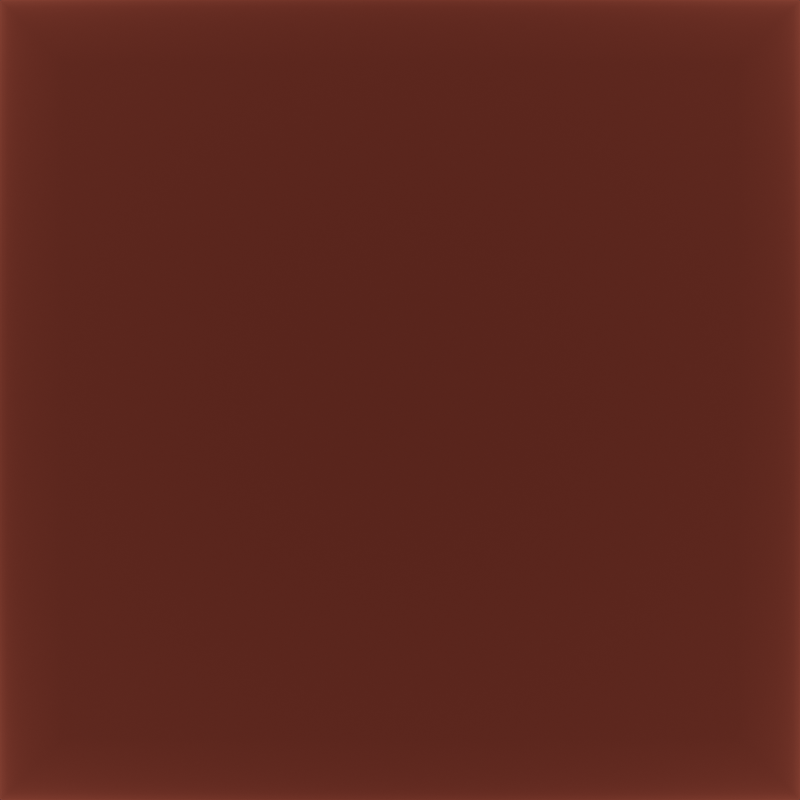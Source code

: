 # Source: NodeBackgroundSource.blend  (saved by Blender 2.90.8; exported with 4.5.12 LTS)
import bpy
from mathutils import Matrix  # noqa: F401  (used for matrix-valued properties, if any)

bpy.ops.wm.read_factory_settings(use_empty=True)
scene = bpy.context.scene
scene.name = 'Scene'

# ---- collections
col_collection = bpy.data.collections.new('Collection'); scene.collection.children.link(col_collection)

# ---- materials (node trees are filled in below, after node groups)
mat_glass = bpy.data.materials.new('Glass')

# ---- material node trees
mat_glass.use_nodes = True; mat_glass.node_tree.nodes.clear()
_N = mat_glass.node_tree.nodes; _L = mat_glass.node_tree.links
n0 = _N.new('ShaderNodeOutputMaterial'); n0.name = 'Material Output'; n0.location = (300, 300)
n1 = _N.new('ShaderNodeBsdfGlass'); n1.name = 'Glass BSDF'; n1.location = (59, 382)
n1.distribution = 'BECKMANN'
n1.inputs[0].default_value = (1.0, 0.2163, 0.1432, 1.0)
n1.inputs[1].default_value = 1.2
n1.inputs[2].default_value = 0.0
_L.new(n1.outputs[0], n0.inputs[0])
n0.is_active_output = True

# ---- world
world_world = bpy.data.worlds.new('World'); scene.world = world_world
world_world.use_nodes = True; world_world.node_tree.nodes.clear()
_N = world_world.node_tree.nodes; _L = world_world.node_tree.links
n0 = _N.new('ShaderNodeOutputWorld'); n0.name = 'World Output'; n0.location = (300, 300)
n1 = _N.new('ShaderNodeBackground'); n1.name = 'Background'; n1.location = (110, 300)
n1.inputs[0].default_value = (0.8, 0.8, 0.8, 0.0)
n1.inputs[1].default_value = 0.0
_L.new(n1.outputs[0], n0.inputs[0])
n0.is_active_output = True
world_world.color = (0.05088, 0.05088, 0.05088)
world_world.use_sun_shadow = False
world_world.sun_shadow_jitter_overblur = 0.0

# ---- cameras
cam_camera_001 = bpy.data.cameras.new('Camera.001')

# ---- lights
light_area = bpy.data.lights.new('Area', 'SUN')
light_area.transmission_factor = 0.0
light_area.angle = 0.0
light_area.energy = 1.0
light_area.shadow_soft_size = 1.0

# ---- meshes
me_cube_001 = bpy.data.meshes.new('Cube.001')
me_cube_001.from_pydata([(-0.05188, -1.032, -1.032), (-0.05188, -1.032, 1.032), (-0.05188, 1.032, -1.032), (-0.05188, 1.032, 1.032), (0.05305, -0.8492, -0.8492), (-0.04254, -1.029, -1.029), (0.05268, -0.8582, -0.8582), (0.05156, -0.8689, -0.8689), (0.0497, -0.8809, -0.8809), (0.04708, -0.8941, -0.8941), (0.04372, -0.9079, -0.9079), (0.03962, -0.9221, -0.9221), (0.0348, -0.9364, -0.9364), (0.02928, -0.9503, -0.9503), (0.0231, -0.9636, -0.9636), (0.01632, -0.9762, -0.9762), (0.008975, -0.9876, -0.9876), (0.001148, -0.9979, -0.9979), (-0.007092, -1.007, -1.007), (-0.01566, -1.014, -1.014), (-0.02449, -1.021, -1.021), (-0.03347, -1.025, -1.025), (-0.04254, -1.029, 1.029), (0.05305, -0.8492, 0.8492), (-0.03347, -1.025, 1.025), (-0.02449, -1.021, 1.021), (-0.01566, -1.014, 1.014), (-0.007092, -1.007, 1.007), (0.001148, -0.9979, 0.9979), (0.008975, -0.9876, 0.9876), (0.01632, -0.9762, 0.9762), (0.0231, -0.9636, 0.9636), (0.02928, -0.9503, 0.9503), (0.0348, -0.9364, 0.9364), (0.03962, -0.9221, 0.9221), (0.04372, -0.9079, 0.9079), (0.04708, -0.8941, 0.8941), (0.0497, -0.8809, 0.8809), (0.05156, -0.8689, 0.8689), (0.05268, -0.8582, 0.8582), (0.05305, 0.8492, -0.8492), (-0.04254, 1.029, -1.029), (0.05268, 0.8582, -0.8582), (0.05156, 0.8689, -0.8689), (0.0497, 0.8809, -0.8809), (0.04708, 0.8941, -0.8941), (0.04372, 0.9079, -0.9079), (0.03962, 0.9221, -0.9221), (0.0348, 0.9364, -0.9364), (0.02928, 0.9503, -0.9503), (0.0231, 0.9636, -0.9636), (0.01632, 0.9762, -0.9762), (0.008975, 0.9876, -0.9876), (0.001148, 0.9979, -0.9979), (-0.007092, 1.007, -1.007), (-0.01566, 1.014, -1.014), (-0.02449, 1.021, -1.021), (-0.03347, 1.025, -1.025), (0.05305, 0.8492, 0.8492), (-0.04254, 1.029, 1.029), (0.05268, 0.8582, 0.8582), (0.05156, 0.8689, 0.8689), (0.0497, 0.8809, 0.8809), (0.04708, 0.8941, 0.8941), (0.04372, 0.9079, 0.9079), (0.03962, 0.9221, 0.9221), (0.0348, 0.9364, 0.9364), (0.02928, 0.9503, 0.9503), (0.0231, 0.9636, 0.9636), (0.01632, 0.9762, 0.9762), (0.008975, 0.9876, 0.9876), (0.001148, 0.9979, 0.9979), (-0.007092, 1.007, 1.007), (-0.01566, 1.014, 1.014), (-0.02449, 1.021, 1.021), (-0.03347, 1.025, 1.025)], [], [(0, 1, 3, 2), (5, 22, 1, 0), (59, 3, 1, 22), (40, 58, 23, 4), (2, 3, 59, 41), (58, 40, 42, 60), (60, 42, 43, 61), (61, 43, 44, 62), (62, 44, 45, 63), (63, 45, 46, 64), (64, 46, 47, 65), (65, 47, 48, 66), (66, 48, 49, 67), (67, 49, 50, 68), (68, 50, 51, 69), (69, 51, 52, 70), (70, 52, 53, 71), (71, 53, 54, 72), (72, 54, 55, 73), (73, 55, 56, 74), (74, 56, 57, 75), (75, 57, 41, 59), (5, 41, 57, 21), (21, 57, 56, 20), (20, 56, 55, 19), (19, 55, 54, 18), (18, 54, 53, 17), (17, 53, 52, 16), (16, 52, 51, 15), (15, 51, 50, 14), (14, 50, 49, 13), (13, 49, 48, 12), (12, 48, 47, 11), (11, 47, 46, 10), (10, 46, 45, 9), (9, 45, 44, 8), (8, 44, 43, 7), (7, 43, 42, 6), (6, 42, 40, 4), (59, 22, 24, 75), (75, 24, 25, 74), (74, 25, 26, 73), (73, 26, 27, 72), (72, 27, 28, 71), (71, 28, 29, 70), (70, 29, 30, 69), (69, 30, 31, 68), (68, 31, 32, 67), (67, 32, 33, 66), (66, 33, 34, 65), (65, 34, 35, 64), (64, 35, 36, 63), (63, 36, 37, 62), (62, 37, 38, 61), (61, 38, 39, 60), (60, 39, 23, 58), (22, 5, 21, 24), (24, 21, 20, 25), (25, 20, 19, 26), (26, 19, 18, 27), (27, 18, 17, 28), (28, 17, 16, 29), (29, 16, 15, 30), (30, 15, 14, 31), (31, 14, 13, 32), (32, 13, 12, 33), (33, 12, 11, 34), (34, 11, 10, 35), (35, 10, 9, 36), (36, 9, 8, 37), (37, 8, 7, 38), (38, 7, 6, 39), (39, 6, 4, 23), (2, 41, 5, 0)])
me_cube_001.polygons.foreach_set('use_smooth', [True] * 74)
_uv = me_cube_001.uv_layers.new(name='UVMap')
_uv.uv.foreach_set('vector', [0.0636, 0.3399, 0.01495, 0.8698, 0.5385, 0.5942, 0.425, 0.005018, 0.06185, 0.339, 0.01253, 0.8691, 0.01495, 0.8698, 0.0636, 0.3399, 0.5358, 0.5928, 0.5385, 0.5942, 0.01495, 0.8698, 0.01253, 0.8691, 0.3846, 0.02531, 0.4668, 0.5553, 0.006983, 0.8186, 0.0545, 0.3348, 0.425, 0.005018, 0.5385, 0.5942, 0.5358, 0.5928, 0.4232, 0.003443, 0.4668, 0.5553, 0.3846, 0.02531, 0.3864, 0.02181, 0.4705, 0.5573, 0.4705, 0.5573, 0.3864, 0.02181, 0.3883, 0.01848, 0.4744, 0.5594, 0.4744, 0.5594, 0.3883, 0.01848, 0.3904, 0.01535, 0.4786, 0.5616, 0.4786, 0.5616, 0.3904, 0.01535, 0.3927, 0.01245, 0.4829, 0.564, 0.4829, 0.564, 0.3927, 0.01245, 0.395, 0.009805, 0.4874, 0.5664, 0.4874, 0.5664, 0.395, 0.009805, 0.3974, 0.00744, 0.4919, 0.5688, 0.4919, 0.5688, 0.3974, 0.00744, 0.3998, 0.005373, 0.4965, 0.5713, 0.4965, 0.5713, 0.3998, 0.005373, 0.4023, 0.003622, 0.5011, 0.5738, 0.5011, 0.5738, 0.4023, 0.003622, 0.4049, 0.002201, 0.5057, 0.5763, 0.5057, 0.5763, 0.4049, 0.002201, 0.4074, 0.001121, 0.5102, 0.5787, 0.5102, 0.5787, 0.4074, 0.001121, 0.4099, 0.0003914, 0.5145, 0.5811, 0.5145, 0.5811, 0.4099, 0.0003914, 0.4123, 1.7e-05, 0.5187, 0.5834, 0.5187, 0.5834, 0.4123, 1.7e-05, 0.4147, 0.0, 0.5227, 0.5856, 0.5227, 0.5856, 0.4147, 0.0, 0.417, 0.0003395, 0.5265, 0.5876, 0.5265, 0.5876, 0.417, 0.0003395, 0.4192, 0.001032, 0.5299, 0.5895, 0.5299, 0.5895, 0.4192, 0.001032, 0.4212, 0.002069, 0.533, 0.5912, 0.533, 0.5912, 0.4212, 0.002069, 0.4232, 0.003443, 0.5358, 0.5928, 0.06185, 0.339, 0.4232, 0.003443, 0.4212, 0.002069, 0.06019, 0.3381, 0.06019, 0.3381, 0.4212, 0.002069, 0.4192, 0.001032, 0.05864, 0.3372, 0.05864, 0.3372, 0.4192, 0.001032, 0.417, 0.0003395, 0.05721, 0.3364, 0.05721, 0.3364, 0.417, 0.0003395, 0.4147, 0.0, 0.05592, 0.3357, 0.05592, 0.3357, 0.4147, 0.0, 0.4123, 1.7e-05, 0.05476, 0.3351, 0.05476, 0.3351, 0.4123, 1.7e-05, 0.4099, 0.0003914, 0.05376, 0.3345, 0.05376, 0.3345, 0.4099, 0.0003914, 0.4074, 0.001121, 0.05293, 0.334, 0.05293, 0.334, 0.4074, 0.001121, 0.4049, 0.002201, 0.05226, 0.3337, 0.05226, 0.3337, 0.4049, 0.002201, 0.4023, 0.003622, 0.05177, 0.3334, 0.05177, 0.3334, 0.4023, 0.003622, 0.3998, 0.005373, 0.05146, 0.3332, 0.05146, 0.3332, 0.3998, 0.005373, 0.3974, 0.00744, 0.05133, 0.3331, 0.05133, 0.3331, 0.3974, 0.00744, 0.395, 0.009805, 0.0514, 0.3331, 0.0514, 0.3331, 0.395, 0.009805, 0.3927, 0.01245, 0.05165, 0.3333, 0.05165, 0.3333, 0.3927, 0.01245, 0.3904, 0.01535, 0.05209, 0.3335, 0.05209, 0.3335, 0.3904, 0.01535, 0.3883, 0.01848, 0.05272, 0.3338, 0.05272, 0.3338, 0.3883, 0.01848, 0.3864, 0.02181, 0.05352, 0.3342, 0.05352, 0.3342, 0.3864, 0.02181, 0.3846, 0.02531, 0.0545, 0.3348, 0.5358, 0.5928, 0.01253, 0.8691, 0.01025, 0.8682, 0.533, 0.5912, 0.533, 0.5912, 0.01025, 0.8682, 0.008161, 0.8669, 0.5299, 0.5895, 0.5299, 0.5895, 0.008161, 0.8669, 0.006277, 0.8653, 0.5265, 0.5876, 0.5265, 0.5876, 0.006277, 0.8653, 0.004615, 0.8634, 0.5227, 0.5856, 0.5227, 0.5856, 0.004615, 0.8634, 0.00319, 0.8611, 0.5187, 0.5834, 0.5187, 0.5834, 0.00319, 0.8611, 0.002016, 0.8586, 0.5145, 0.5811, 0.5145, 0.5811, 0.002016, 0.8586, 0.001102, 0.8558, 0.5102, 0.5787, 0.5102, 0.5787, 0.001102, 0.8558, 0.0004576, 0.8527, 0.5057, 0.5763, 0.5057, 0.5763, 0.0004576, 0.8527, 8.904e-05, 0.8494, 0.5011, 0.5738, 0.5011, 0.5738, 8.904e-05, 0.8494, 0.0, 0.8459, 0.4965, 0.5713, 0.4965, 0.5713, 0.0, 0.8459, 0.0001915, 0.8422, 0.4919, 0.5688, 0.4919, 0.5688, 0.0001915, 0.8422, 0.0006624, 0.8384, 0.4874, 0.5664, 0.4874, 0.5664, 0.0006624, 0.8384, 0.001409, 0.8345, 0.4829, 0.564, 0.4829, 0.564, 0.001409, 0.8345, 0.002424, 0.8305, 0.4786, 0.5616, 0.4786, 0.5616, 0.002424, 0.8305, 0.003699, 0.8265, 0.4744, 0.5594, 0.4744, 0.5594, 0.003699, 0.8265, 0.005224, 0.8225, 0.4705, 0.5573, 0.4705, 0.5573, 0.005224, 0.8225, 0.006983, 0.8186, 0.4668, 0.5553, 0.01253, 0.8691, 0.06185, 0.339, 0.06019, 0.3381, 0.01025, 0.8682, 0.01025, 0.8682, 0.06019, 0.3381, 0.05864, 0.3372, 0.008161, 0.8669, 0.008161, 0.8669, 0.05864, 0.3372, 0.05721, 0.3364, 0.006277, 0.8653, 0.006277, 0.8653, 0.05721, 0.3364, 0.05592, 0.3357, 0.004615, 0.8634, 0.004615, 0.8634, 0.05592, 0.3357, 0.05476, 0.3351, 0.00319, 0.8611, 0.00319, 0.8611, 0.05476, 0.3351, 0.05376, 0.3345, 0.002016, 0.8586, 0.002016, 0.8586, 0.05376, 0.3345, 0.05293, 0.334, 0.001102, 0.8558, 0.001102, 0.8558, 0.05293, 0.334, 0.05226, 0.3337, 0.0004576, 0.8527, 0.0004576, 0.8527, 0.05226, 0.3337, 0.05177, 0.3334, 8.904e-05, 0.8494, 8.904e-05, 0.8494, 0.05177, 0.3334, 0.05146, 0.3332, 0.0, 0.8459, 0.0, 0.8459, 0.05146, 0.3332, 0.05133, 0.3331, 0.0001915, 0.8422, 0.0001915, 0.8422, 0.05133, 0.3331, 0.0514, 0.3331, 0.0006624, 0.8384, 0.0006624, 0.8384, 0.0514, 0.3331, 0.05165, 0.3333, 0.001409, 0.8345, 0.001409, 0.8345, 0.05165, 0.3333, 0.05209, 0.3335, 0.002424, 0.8305, 0.002424, 0.8305, 0.05209, 0.3335, 0.05272, 0.3338, 0.003699, 0.8265, 0.003699, 0.8265, 0.05272, 0.3338, 0.05352, 0.3342, 0.005224, 0.8225, 0.005224, 0.8225, 0.05352, 0.3342, 0.0545, 0.3348, 0.006983, 0.8186, 0.425, 0.005018, 0.4232, 0.003443, 0.06185, 0.339, 0.0636, 0.3399])
me_cube_001.materials.append(mat_glass)
me_cube_001.use_remesh_fix_poles = True
me_cube_001.use_remesh_preserve_attributes = False
me_cube_001.use_mirror_x = True
me_cube_001.update()
me_cube_002 = bpy.data.meshes.new('Cube.002')
me_cube_002.from_pydata([(-0.05188, -1.032, -1.032), (-0.05188, -1.032, 1.032), (-0.05188, 1.032, -1.032), (-0.05188, 1.032, 1.032), (0.05305, -0.8492, -0.8492), (-0.04254, -1.029, -1.029), (0.05268, -0.8582, -0.8582), (0.05156, -0.8689, -0.8689), (0.0497, -0.8809, -0.8809), (0.04708, -0.8941, -0.8941), (0.04372, -0.9079, -0.9079), (0.03962, -0.9221, -0.9221), (0.0348, -0.9364, -0.9364), (0.02928, -0.9503, -0.9503), (0.0231, -0.9636, -0.9636), (0.01632, -0.9762, -0.9762), (0.008975, -0.9876, -0.9876), (0.001148, -0.9979, -0.9979), (-0.007092, -1.007, -1.007), (-0.01566, -1.014, -1.014), (-0.02449, -1.021, -1.021), (-0.03347, -1.025, -1.025), (-0.04254, -1.029, 1.029), (0.05305, -0.8492, 0.8492), (-0.03347, -1.025, 1.025), (-0.02449, -1.021, 1.021), (-0.01566, -1.014, 1.014), (-0.007092, -1.007, 1.007), (0.001148, -0.9979, 0.9979), (0.008975, -0.9876, 0.9876), (0.01632, -0.9762, 0.9762), (0.0231, -0.9636, 0.9636), (0.02928, -0.9503, 0.9503), (0.0348, -0.9364, 0.9364), (0.03962, -0.9221, 0.9221), (0.04372, -0.9079, 0.9079), (0.04708, -0.8941, 0.8941), (0.0497, -0.8809, 0.8809), (0.05156, -0.8689, 0.8689), (0.05268, -0.8582, 0.8582), (0.05305, 0.8492, -0.8492), (-0.04254, 1.029, -1.029), (0.05268, 0.8582, -0.8582), (0.05156, 0.8689, -0.8689), (0.0497, 0.8809, -0.8809), (0.04708, 0.8941, -0.8941), (0.04372, 0.9079, -0.9079), (0.03962, 0.9221, -0.9221), (0.0348, 0.9364, -0.9364), (0.02928, 0.9503, -0.9503), (0.0231, 0.9636, -0.9636), (0.01632, 0.9762, -0.9762), (0.008975, 0.9876, -0.9876), (0.001148, 0.9979, -0.9979), (-0.007092, 1.007, -1.007), (-0.01566, 1.014, -1.014), (-0.02449, 1.021, -1.021), (-0.03347, 1.025, -1.025), (0.05305, 0.8492, 0.8492), (-0.04254, 1.029, 1.029), (0.05268, 0.8582, 0.8582), (0.05156, 0.8689, 0.8689), (0.0497, 0.8809, 0.8809), (0.04708, 0.8941, 0.8941), (0.04372, 0.9079, 0.9079), (0.03962, 0.9221, 0.9221), (0.0348, 0.9364, 0.9364), (0.02928, 0.9503, 0.9503), (0.0231, 0.9636, 0.9636), (0.01632, 0.9762, 0.9762), (0.008975, 0.9876, 0.9876), (0.001148, 0.9979, 0.9979), (-0.007092, 1.007, 1.007), (-0.01566, 1.014, 1.014), (-0.02449, 1.021, 1.021), (-0.03347, 1.025, 1.025)], [], [(0, 1, 3, 2), (5, 22, 1, 0), (59, 3, 1, 22), (40, 58, 23, 4), (2, 3, 59, 41), (58, 40, 42, 60), (60, 42, 43, 61), (61, 43, 44, 62), (62, 44, 45, 63), (63, 45, 46, 64), (64, 46, 47, 65), (65, 47, 48, 66), (66, 48, 49, 67), (67, 49, 50, 68), (68, 50, 51, 69), (69, 51, 52, 70), (70, 52, 53, 71), (71, 53, 54, 72), (72, 54, 55, 73), (73, 55, 56, 74), (74, 56, 57, 75), (75, 57, 41, 59), (5, 41, 57, 21), (21, 57, 56, 20), (20, 56, 55, 19), (19, 55, 54, 18), (18, 54, 53, 17), (17, 53, 52, 16), (16, 52, 51, 15), (15, 51, 50, 14), (14, 50, 49, 13), (13, 49, 48, 12), (12, 48, 47, 11), (11, 47, 46, 10), (10, 46, 45, 9), (9, 45, 44, 8), (8, 44, 43, 7), (7, 43, 42, 6), (6, 42, 40, 4), (59, 22, 24, 75), (75, 24, 25, 74), (74, 25, 26, 73), (73, 26, 27, 72), (72, 27, 28, 71), (71, 28, 29, 70), (70, 29, 30, 69), (69, 30, 31, 68), (68, 31, 32, 67), (67, 32, 33, 66), (66, 33, 34, 65), (65, 34, 35, 64), (64, 35, 36, 63), (63, 36, 37, 62), (62, 37, 38, 61), (61, 38, 39, 60), (60, 39, 23, 58), (22, 5, 21, 24), (24, 21, 20, 25), (25, 20, 19, 26), (26, 19, 18, 27), (27, 18, 17, 28), (28, 17, 16, 29), (29, 16, 15, 30), (30, 15, 14, 31), (31, 14, 13, 32), (32, 13, 12, 33), (33, 12, 11, 34), (34, 11, 10, 35), (35, 10, 9, 36), (36, 9, 8, 37), (37, 8, 7, 38), (38, 7, 6, 39), (39, 6, 4, 23), (2, 41, 5, 0)])
me_cube_002.polygons.foreach_set('use_smooth', [True] * 74)
_uv = me_cube_002.uv_layers.new(name='UVMap')
_uv.uv.foreach_set('vector', [0.0636, 0.3399, 0.01495, 0.8698, 0.5385, 0.5942, 0.425, 0.005018, 0.06185, 0.339, 0.01253, 0.8691, 0.01495, 0.8698, 0.0636, 0.3399, 0.5358, 0.5928, 0.5385, 0.5942, 0.01495, 0.8698, 0.01253, 0.8691, 0.3846, 0.02531, 0.4668, 0.5553, 0.006983, 0.8186, 0.0545, 0.3348, 0.425, 0.005018, 0.5385, 0.5942, 0.5358, 0.5928, 0.4232, 0.003443, 0.4668, 0.5553, 0.3846, 0.02531, 0.3864, 0.02181, 0.4705, 0.5573, 0.4705, 0.5573, 0.3864, 0.02181, 0.3883, 0.01848, 0.4744, 0.5594, 0.4744, 0.5594, 0.3883, 0.01848, 0.3904, 0.01535, 0.4786, 0.5616, 0.4786, 0.5616, 0.3904, 0.01535, 0.3927, 0.01245, 0.4829, 0.564, 0.4829, 0.564, 0.3927, 0.01245, 0.395, 0.009805, 0.4874, 0.5664, 0.4874, 0.5664, 0.395, 0.009805, 0.3974, 0.00744, 0.4919, 0.5688, 0.4919, 0.5688, 0.3974, 0.00744, 0.3998, 0.005373, 0.4965, 0.5713, 0.4965, 0.5713, 0.3998, 0.005373, 0.4023, 0.003622, 0.5011, 0.5738, 0.5011, 0.5738, 0.4023, 0.003622, 0.4049, 0.002201, 0.5057, 0.5763, 0.5057, 0.5763, 0.4049, 0.002201, 0.4074, 0.001121, 0.5102, 0.5787, 0.5102, 0.5787, 0.4074, 0.001121, 0.4099, 0.0003914, 0.5145, 0.5811, 0.5145, 0.5811, 0.4099, 0.0003914, 0.4123, 1.7e-05, 0.5187, 0.5834, 0.5187, 0.5834, 0.4123, 1.7e-05, 0.4147, 0.0, 0.5227, 0.5856, 0.5227, 0.5856, 0.4147, 0.0, 0.417, 0.0003395, 0.5265, 0.5876, 0.5265, 0.5876, 0.417, 0.0003395, 0.4192, 0.001032, 0.5299, 0.5895, 0.5299, 0.5895, 0.4192, 0.001032, 0.4212, 0.002069, 0.533, 0.5912, 0.533, 0.5912, 0.4212, 0.002069, 0.4232, 0.003443, 0.5358, 0.5928, 0.06185, 0.339, 0.4232, 0.003443, 0.4212, 0.002069, 0.06019, 0.3381, 0.06019, 0.3381, 0.4212, 0.002069, 0.4192, 0.001032, 0.05864, 0.3372, 0.05864, 0.3372, 0.4192, 0.001032, 0.417, 0.0003395, 0.05721, 0.3364, 0.05721, 0.3364, 0.417, 0.0003395, 0.4147, 0.0, 0.05592, 0.3357, 0.05592, 0.3357, 0.4147, 0.0, 0.4123, 1.7e-05, 0.05476, 0.3351, 0.05476, 0.3351, 0.4123, 1.7e-05, 0.4099, 0.0003914, 0.05376, 0.3345, 0.05376, 0.3345, 0.4099, 0.0003914, 0.4074, 0.001121, 0.05293, 0.334, 0.05293, 0.334, 0.4074, 0.001121, 0.4049, 0.002201, 0.05226, 0.3337, 0.05226, 0.3337, 0.4049, 0.002201, 0.4023, 0.003622, 0.05177, 0.3334, 0.05177, 0.3334, 0.4023, 0.003622, 0.3998, 0.005373, 0.05146, 0.3332, 0.05146, 0.3332, 0.3998, 0.005373, 0.3974, 0.00744, 0.05133, 0.3331, 0.05133, 0.3331, 0.3974, 0.00744, 0.395, 0.009805, 0.0514, 0.3331, 0.0514, 0.3331, 0.395, 0.009805, 0.3927, 0.01245, 0.05165, 0.3333, 0.05165, 0.3333, 0.3927, 0.01245, 0.3904, 0.01535, 0.05209, 0.3335, 0.05209, 0.3335, 0.3904, 0.01535, 0.3883, 0.01848, 0.05272, 0.3338, 0.05272, 0.3338, 0.3883, 0.01848, 0.3864, 0.02181, 0.05352, 0.3342, 0.05352, 0.3342, 0.3864, 0.02181, 0.3846, 0.02531, 0.0545, 0.3348, 0.5358, 0.5928, 0.01253, 0.8691, 0.01025, 0.8682, 0.533, 0.5912, 0.533, 0.5912, 0.01025, 0.8682, 0.008161, 0.8669, 0.5299, 0.5895, 0.5299, 0.5895, 0.008161, 0.8669, 0.006277, 0.8653, 0.5265, 0.5876, 0.5265, 0.5876, 0.006277, 0.8653, 0.004615, 0.8634, 0.5227, 0.5856, 0.5227, 0.5856, 0.004615, 0.8634, 0.00319, 0.8611, 0.5187, 0.5834, 0.5187, 0.5834, 0.00319, 0.8611, 0.002016, 0.8586, 0.5145, 0.5811, 0.5145, 0.5811, 0.002016, 0.8586, 0.001102, 0.8558, 0.5102, 0.5787, 0.5102, 0.5787, 0.001102, 0.8558, 0.0004576, 0.8527, 0.5057, 0.5763, 0.5057, 0.5763, 0.0004576, 0.8527, 8.904e-05, 0.8494, 0.5011, 0.5738, 0.5011, 0.5738, 8.904e-05, 0.8494, 0.0, 0.8459, 0.4965, 0.5713, 0.4965, 0.5713, 0.0, 0.8459, 0.0001915, 0.8422, 0.4919, 0.5688, 0.4919, 0.5688, 0.0001915, 0.8422, 0.0006624, 0.8384, 0.4874, 0.5664, 0.4874, 0.5664, 0.0006624, 0.8384, 0.001409, 0.8345, 0.4829, 0.564, 0.4829, 0.564, 0.001409, 0.8345, 0.002424, 0.8305, 0.4786, 0.5616, 0.4786, 0.5616, 0.002424, 0.8305, 0.003699, 0.8265, 0.4744, 0.5594, 0.4744, 0.5594, 0.003699, 0.8265, 0.005224, 0.8225, 0.4705, 0.5573, 0.4705, 0.5573, 0.005224, 0.8225, 0.006983, 0.8186, 0.4668, 0.5553, 0.01253, 0.8691, 0.06185, 0.339, 0.06019, 0.3381, 0.01025, 0.8682, 0.01025, 0.8682, 0.06019, 0.3381, 0.05864, 0.3372, 0.008161, 0.8669, 0.008161, 0.8669, 0.05864, 0.3372, 0.05721, 0.3364, 0.006277, 0.8653, 0.006277, 0.8653, 0.05721, 0.3364, 0.05592, 0.3357, 0.004615, 0.8634, 0.004615, 0.8634, 0.05592, 0.3357, 0.05476, 0.3351, 0.00319, 0.8611, 0.00319, 0.8611, 0.05476, 0.3351, 0.05376, 0.3345, 0.002016, 0.8586, 0.002016, 0.8586, 0.05376, 0.3345, 0.05293, 0.334, 0.001102, 0.8558, 0.001102, 0.8558, 0.05293, 0.334, 0.05226, 0.3337, 0.0004576, 0.8527, 0.0004576, 0.8527, 0.05226, 0.3337, 0.05177, 0.3334, 8.904e-05, 0.8494, 8.904e-05, 0.8494, 0.05177, 0.3334, 0.05146, 0.3332, 0.0, 0.8459, 0.0, 0.8459, 0.05146, 0.3332, 0.05133, 0.3331, 0.0001915, 0.8422, 0.0001915, 0.8422, 0.05133, 0.3331, 0.0514, 0.3331, 0.0006624, 0.8384, 0.0006624, 0.8384, 0.0514, 0.3331, 0.05165, 0.3333, 0.001409, 0.8345, 0.001409, 0.8345, 0.05165, 0.3333, 0.05209, 0.3335, 0.002424, 0.8305, 0.002424, 0.8305, 0.05209, 0.3335, 0.05272, 0.3338, 0.003699, 0.8265, 0.003699, 0.8265, 0.05272, 0.3338, 0.05352, 0.3342, 0.005224, 0.8225, 0.005224, 0.8225, 0.05352, 0.3342, 0.0545, 0.3348, 0.006983, 0.8186, 0.425, 0.005018, 0.4232, 0.003443, 0.06185, 0.339, 0.0636, 0.3399])
me_cube_002.materials.append(mat_glass)
me_cube_002.use_remesh_fix_poles = True
me_cube_002.use_remesh_preserve_attributes = False
me_cube_002.use_mirror_x = True
me_cube_002.update()

# ---- objects
ob_cube = bpy.data.objects.new('Cube', me_cube_001)
ob_camera = bpy.data.objects.new('Camera', cam_camera_001)
ob_area = bpy.data.objects.new('Area', light_area)
ob_thin = bpy.data.objects.new('thin', me_cube_002)

# ---- transforms, parenting, visibility, modifiers, constraints
ob_cube.location = (0.0, 0.0, 0.0)
ob_cube.hide_render = True
ob_cube.lineart.crease_threshold = 0.0
ob_cube.use_mesh_mirror_x = True
ob_camera.location = (2.82, 0.0, 0.0)
ob_camera.rotation_euler = (1.571, -4.371e-08, 1.571)
ob_camera.lineart.crease_threshold = 0.0
ob_area.location = (1.22, 0.0, 0.04519)
ob_area.rotation_euler = (0.0, 1.571, -0.0)
ob_area.scale = (3.006, 3.006, 3.006)
ob_area.lineart.crease_threshold = 0.0
ob_thin.location = (0.0, 0.0, 0.0)
ob_thin.scale = (0.5, 1.0, 1.0)
ob_thin.lineart.crease_threshold = 0.0
ob_thin.use_mesh_mirror_x = True

# ---- collection membership
col_collection.objects.link(ob_cube)
col_collection.objects.link(ob_camera)
col_collection.objects.link(ob_area)
col_collection.objects.link(ob_thin)

# ---- scene / render settings (as saved in the file)
scene.camera = ob_camera
scene.frame_start = 1; scene.frame_end = 250; scene.frame_set(1)
scene.render.engine = 'CYCLES'
scene.render.resolution_x = 1080
scene.render.film_transparent = True
scene.cycles.samples = 256
scene.cycles.sampling_pattern = 'TABULATED_SOBOL'
scene.cycles.use_adaptive_sampling = False
scene.cycles.use_light_tree = False
scene.view_settings.view_transform = 'Filmic'
bpy.context.view_layer.update()
